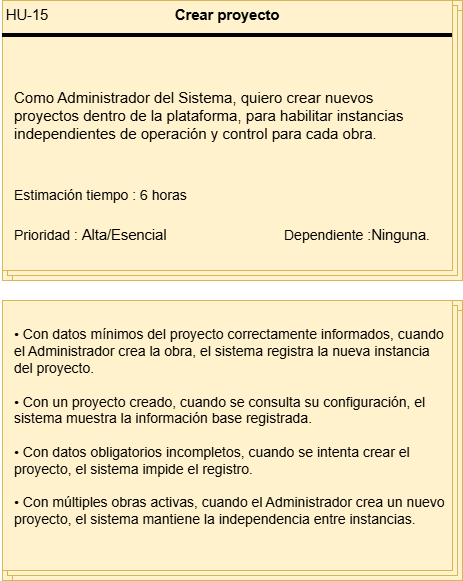

The diagram above was exported from draw.io. Its source (the exported page's mxGraphModel, read from the mxfile embedded in the PNG):
<mxGraphModel dx="1414" dy="743" grid="1" gridSize="10" guides="1" tooltips="1" connect="1" arrows="1" fold="1" page="1" pageScale="1" pageWidth="827" pageHeight="1169" math="0" shadow="0">
  <root>
    <mxCell id="0" />
    <mxCell id="1" parent="0" />
    <mxCell id="xi1pMGoUl8Vyy48r--zN-1" connectable="0" parent="1" style="group;fillColor=#fff2cc;strokeColor=#d6b656;" value="" vertex="1">
      <mxGeometry height="280" width="460" x="80" y="70" as="geometry" />
    </mxCell>
    <mxCell id="xi1pMGoUl8Vyy48r--zN-2" parent="xi1pMGoUl8Vyy48r--zN-1" style="verticalLabelPosition=bottom;verticalAlign=top;html=1;shape=mxgraph.basic.layered_rect;dx=10;outlineConnect=0;whiteSpace=wrap;fillColor=#fff2cc;strokeColor=#d6b656;" value="" vertex="1">
      <mxGeometry height="280" width="460" as="geometry" />
    </mxCell>
    <mxCell id="xi1pMGoUl8Vyy48r--zN-3" parent="xi1pMGoUl8Vyy48r--zN-1" style="line;strokeWidth=4;html=1;perimeter=backbonePerimeter;points=[];outlineConnect=0;" value="" vertex="1">
      <mxGeometry height="10" width="450" y="30" as="geometry" />
    </mxCell>
    <mxCell id="xi1pMGoUl8Vyy48r--zN-4" collapsed="1" parent="xi1pMGoUl8Vyy48r--zN-1" style="text;html=1;whiteSpace=wrap;strokeColor=none;fillColor=none;align=center;verticalAlign=middle;rounded=0;container=1;" value="&lt;span lang=&quot;EN-US&quot; style=&quot;font-size: 11pt; line-height: 115%; font-family: Arial, sans-serif;&quot;&gt;HU-15&lt;/span&gt;" vertex="1">
      <mxGeometry height="30" width="50" as="geometry">
        <mxRectangle height="30" width="60" as="alternateBounds" />
      </mxGeometry>
    </mxCell>
    <mxCell id="xi1pMGoUl8Vyy48r--zN-5" parent="xi1pMGoUl8Vyy48r--zN-1" style="text;html=1;whiteSpace=wrap;strokeColor=none;fillColor=none;align=center;verticalAlign=middle;rounded=0;container=1;" value="&lt;b&gt;&lt;span lang=&quot;EN-US&quot; style=&quot;font-size: 11pt; line-height: 115%; font-family: Arial, sans-serif;&quot;&gt;Crear proyecto&lt;/span&gt;&lt;/b&gt;" vertex="1">
      <mxGeometry height="30" width="310" x="70" as="geometry" />
    </mxCell>
    <mxCell id="xi1pMGoUl8Vyy48r--zN-6" parent="xi1pMGoUl8Vyy48r--zN-1" style="text;html=1;whiteSpace=wrap;strokeColor=none;fillColor=none;align=left;verticalAlign=middle;rounded=0;container=1;fontSize=15;" value="Como Administrador del Sistema, quiero crear nuevos proyectos dentro de la plataforma, para habilitar instancias independientes de operación y control para cada obra." vertex="1">
      <mxGeometry height="130" width="430" x="10" y="50" as="geometry" />
    </mxCell>
    <mxCell id="xi1pMGoUl8Vyy48r--zN-7" parent="xi1pMGoUl8Vyy48r--zN-1" style="text;html=1;whiteSpace=wrap;strokeColor=none;fillColor=none;align=left;verticalAlign=middle;rounded=0;container=1;" value="&lt;font style=&quot;font-size: 14px;&quot;&gt;Estimación tiempo : 6 horas&lt;/font&gt;" vertex="1">
      <mxGeometry height="30" width="180" x="10" y="180" as="geometry" />
    </mxCell>
    <mxCell id="xi1pMGoUl8Vyy48r--zN-8" parent="xi1pMGoUl8Vyy48r--zN-1" style="text;html=1;whiteSpace=wrap;strokeColor=none;fillColor=none;align=left;verticalAlign=middle;rounded=0;container=1;" value="&lt;font style=&quot;font-size: 14px;&quot;&gt;Prioridad :&amp;nbsp;&lt;/font&gt;&lt;span lang=&quot;EN-US&quot; style=&quot;font-size: 11pt; line-height: 115%; font-family: Arial, sans-serif;&quot;&gt;Alta/Esencial&lt;/span&gt;" vertex="1">
      <mxGeometry height="30" width="170" x="10" y="220" as="geometry" />
    </mxCell>
    <mxCell id="xi1pMGoUl8Vyy48r--zN-9" parent="xi1pMGoUl8Vyy48r--zN-1" style="text;html=1;whiteSpace=wrap;strokeColor=none;fillColor=none;align=left;verticalAlign=middle;rounded=0;container=1;" value="&lt;font style=&quot;font-size: 14px;&quot;&gt;Dependiente :&lt;/font&gt;&lt;span lang=&quot;EN-US&quot; style=&quot;font-size: 11pt; line-height: 115%; font-family: Arial, sans-serif;&quot;&gt;Ninguna.&lt;/span&gt;" vertex="1">
      <mxGeometry height="30" width="170" x="280" y="220" as="geometry" />
    </mxCell>
    <mxCell id="xi1pMGoUl8Vyy48r--zN-10" connectable="0" parent="1" style="group" value="" vertex="1">
      <mxGeometry height="280" width="460" x="80" y="370" as="geometry" />
    </mxCell>
    <mxCell id="xi1pMGoUl8Vyy48r--zN-11" connectable="0" parent="xi1pMGoUl8Vyy48r--zN-10" style="group;fillColor=#fff2cc;strokeColor=#d6b656;container=0;" value="" vertex="1">
      <mxGeometry height="280" width="460" as="geometry" />
    </mxCell>
    <mxCell id="xi1pMGoUl8Vyy48r--zN-12" parent="xi1pMGoUl8Vyy48r--zN-10" style="verticalLabelPosition=bottom;verticalAlign=top;html=1;shape=mxgraph.basic.layered_rect;dx=10;outlineConnect=0;whiteSpace=wrap;fillColor=#fff2cc;strokeColor=#d6b656;container=0;" value="" vertex="1">
      <mxGeometry height="280" width="460" as="geometry" />
    </mxCell>
    <mxCell id="xi1pMGoUl8Vyy48r--zN-13" parent="xi1pMGoUl8Vyy48r--zN-10" style="text;html=1;whiteSpace=wrap;strokeColor=none;fillColor=none;align=left;verticalAlign=middle;rounded=0;container=1;fontSize=14;spacingLeft=10;" value="&lt;div&gt;• Con datos mínimos del proyecto correctamente informados, cuando el Administrador crea la obra, el sistema registra la nueva instancia del proyecto.&lt;/div&gt;&lt;div&gt;&lt;br&gt;&lt;/div&gt;&lt;div&gt;• Con un proyecto creado, cuando se consulta su configuración, el sistema muestra la información base registrada.&lt;/div&gt;&lt;div&gt;&lt;br&gt;&lt;/div&gt;&lt;div&gt;• Con datos obligatorios incompletos, cuando se intenta crear el proyecto, el sistema impide el registro.&lt;/div&gt;&lt;div&gt;&lt;br&gt;&lt;/div&gt;&lt;div&gt;• Con múltiples obras activas, cuando el Administrador crea un nuevo proyecto, el sistema mantiene la independencia entre instancias.&lt;/div&gt;&lt;div&gt;&lt;br&gt;&lt;/div&gt;" vertex="1">
      <mxGeometry height="270" width="446" as="geometry" />
    </mxCell>
  </root>
</mxGraphModel>